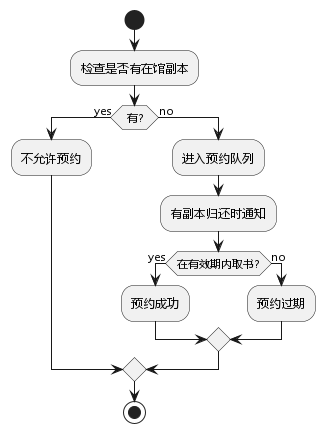

The diagram above was rendered by PlantUML. Its source (embedded in the PNG):
@startuml
!include _skin.iuml
start
:检查是否有在馆副本;
if (有?) then (yes)
  :不允许预约;
else (no)
  :进入预约队列;
  :有副本归还时通知;
  if (在有效期内取书?) then (yes)
    :预约成功;
  else (no)
    :预约过期;
  endif
endif
stop
@enduml